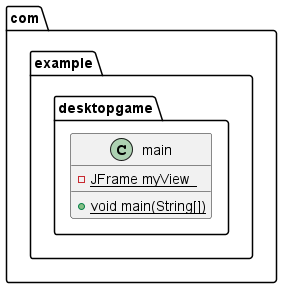

The diagram above was rendered by PlantUML. Its source (embedded in the PNG):
@startuml
class com.example.desktopgame.main {
- {static} JFrame myView_
+ {static} void main(String[])
}
@enduml